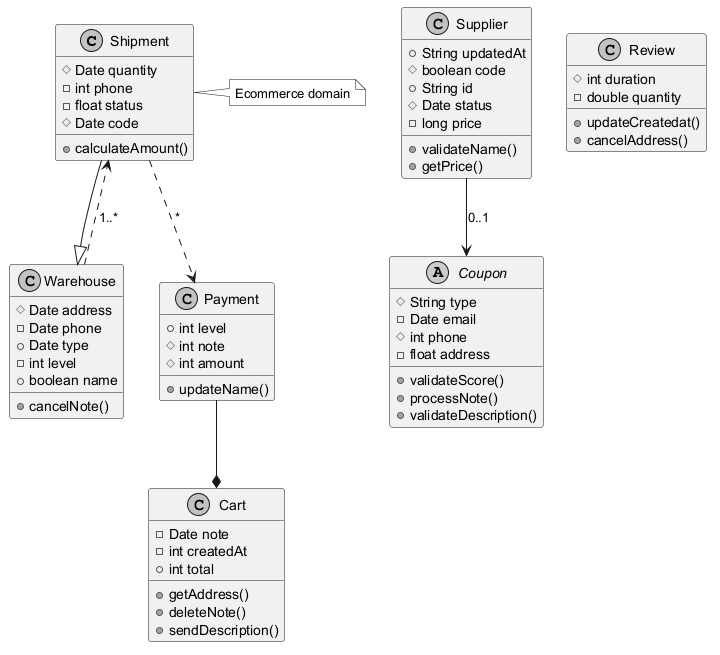

The diagram above was rendered by PlantUML. Its source (embedded in the PNG):
@startuml
skinparam monochrome true
class Shipment {
  #Date quantity
  -int phone
  -float status
  #Date code
  +calculateAmount()
}
class Warehouse {
  #Date address
  -Date phone
  +Date type
  -int level
  +boolean name
  +cancelNote()
}
class Cart {
  -Date note
  -int createdAt
  +int total
  +getAddress()
  +deleteNote()
  +sendDescription()
}
class Payment {
  +int level
  #int note
  #int amount
  +updateName()
}
class Supplier {
  +String updatedAt
  #boolean code
  +String id
  #Date status
  -long price
  +validateName()
  +getPrice()
}
abstract class Coupon {
  #String type
  -Date email
  #int phone
  -float address
  +validateScore()
  +processNote()
  +validateDescription()
}
class Review {
  #int duration
  -double quantity
  +updateCreatedat()
  +cancelAddress()
}
Shipment --|> Warehouse
Supplier --> Coupon : "0..1"
Warehouse ..> Shipment : "1..*"
Payment --* Cart
Shipment ..> Payment : "*"
note right of Shipment : Ecommerce domain
@enduml